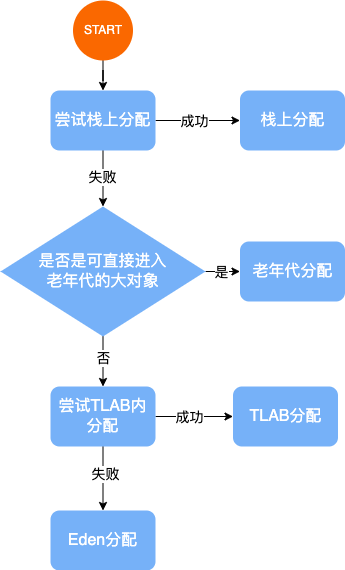

The diagram above was exported from draw.io. Its source (the exported page's mxGraphModel, read from the mxfile embedded in the PNG):
<mxGraphModel dx="954" dy="538" grid="1" gridSize="10" guides="1" tooltips="1" connect="1" arrows="1" fold="1" page="1" pageScale="1" pageWidth="1169" pageHeight="1654" math="0" shadow="0">
  <root>
    <mxCell id="0" />
    <mxCell id="1" parent="0" />
    <mxCell id="rw_PWQBmR2yqRo-eIvuU-1" value="" style="edgeStyle=orthogonalEdgeStyle;rounded=0;orthogonalLoop=1;jettySize=auto;html=1;" edge="1" parent="1" source="rw_PWQBmR2yqRo-eIvuU-2" target="rw_PWQBmR2yqRo-eIvuU-7">
      <mxGeometry relative="1" as="geometry" />
    </mxCell>
    <mxCell id="rw_PWQBmR2yqRo-eIvuU-2" value="&lt;font color=&quot;#ffffff&quot;&gt;START&lt;/font&gt;" style="strokeWidth=2;html=1;shape=mxgraph.flowchart.start_2;whiteSpace=wrap;fillColor=#fa6800;strokeColor=none;shadow=0;fontColor=#000000;" vertex="1" parent="1">
      <mxGeometry x="292.5" y="100" width="60" height="60" as="geometry" />
    </mxCell>
    <mxCell id="rw_PWQBmR2yqRo-eIvuU-3" value="" style="edgeStyle=orthogonalEdgeStyle;rounded=0;orthogonalLoop=1;jettySize=auto;html=1;" edge="1" parent="1" source="rw_PWQBmR2yqRo-eIvuU-7" target="rw_PWQBmR2yqRo-eIvuU-19">
      <mxGeometry relative="1" as="geometry" />
    </mxCell>
    <mxCell id="rw_PWQBmR2yqRo-eIvuU-4" value="&lt;font style=&quot;font-size: 14px;&quot;&gt;成功&lt;/font&gt;" style="edgeLabel;html=1;align=center;verticalAlign=middle;resizable=0;points=[];" vertex="1" connectable="0" parent="rw_PWQBmR2yqRo-eIvuU-3">
      <mxGeometry x="-0.2645" y="-3" relative="1" as="geometry">
        <mxPoint x="7" y="-3" as="offset" />
      </mxGeometry>
    </mxCell>
    <mxCell id="rw_PWQBmR2yqRo-eIvuU-5" style="edgeStyle=orthogonalEdgeStyle;rounded=0;orthogonalLoop=1;jettySize=auto;html=1;entryX=0.5;entryY=0;entryDx=0;entryDy=0;" edge="1" parent="1" source="rw_PWQBmR2yqRo-eIvuU-7" target="rw_PWQBmR2yqRo-eIvuU-12">
      <mxGeometry relative="1" as="geometry" />
    </mxCell>
    <mxCell id="rw_PWQBmR2yqRo-eIvuU-6" value="&lt;font style=&quot;font-size: 14px;&quot;&gt;失败&lt;/font&gt;" style="edgeLabel;html=1;align=center;verticalAlign=middle;resizable=0;points=[];" vertex="1" connectable="0" parent="rw_PWQBmR2yqRo-eIvuU-5">
      <mxGeometry x="-0.2265" y="-4" relative="1" as="geometry">
        <mxPoint x="3" y="4" as="offset" />
      </mxGeometry>
    </mxCell>
    <mxCell id="rw_PWQBmR2yqRo-eIvuU-7" value="&lt;font color=&quot;#ffffff&quot;&gt;&lt;span style=&quot;font-size: 16px;&quot;&gt;尝试栈上分配&lt;/span&gt;&lt;/font&gt;" style="rounded=1;whiteSpace=wrap;html=1;fillColor=#76b1f8;strokeColor=none;" vertex="1" parent="1">
      <mxGeometry x="270" y="190" width="105" height="60" as="geometry" />
    </mxCell>
    <mxCell id="rw_PWQBmR2yqRo-eIvuU-8" value="" style="edgeStyle=orthogonalEdgeStyle;rounded=0;orthogonalLoop=1;jettySize=auto;html=1;" edge="1" parent="1" source="rw_PWQBmR2yqRo-eIvuU-12" target="rw_PWQBmR2yqRo-eIvuU-17">
      <mxGeometry relative="1" as="geometry" />
    </mxCell>
    <mxCell id="rw_PWQBmR2yqRo-eIvuU-9" value="&lt;font style=&quot;font-size: 14px;&quot;&gt;否&lt;/font&gt;" style="edgeLabel;html=1;align=center;verticalAlign=middle;resizable=0;points=[];" vertex="1" connectable="0" parent="rw_PWQBmR2yqRo-eIvuU-8">
      <mxGeometry x="-0.1484" relative="1" as="geometry">
        <mxPoint as="offset" />
      </mxGeometry>
    </mxCell>
    <mxCell id="rw_PWQBmR2yqRo-eIvuU-10" value="" style="edgeStyle=orthogonalEdgeStyle;rounded=0;orthogonalLoop=1;jettySize=auto;html=1;" edge="1" parent="1" source="rw_PWQBmR2yqRo-eIvuU-12" target="rw_PWQBmR2yqRo-eIvuU-20">
      <mxGeometry relative="1" as="geometry" />
    </mxCell>
    <mxCell id="rw_PWQBmR2yqRo-eIvuU-11" value="&lt;font style=&quot;font-size: 14px;&quot;&gt;是&lt;/font&gt;" style="edgeLabel;html=1;align=center;verticalAlign=middle;resizable=0;points=[];" vertex="1" connectable="0" parent="rw_PWQBmR2yqRo-eIvuU-10">
      <mxGeometry x="0.1048" relative="1" as="geometry">
        <mxPoint as="offset" />
      </mxGeometry>
    </mxCell>
    <mxCell id="rw_PWQBmR2yqRo-eIvuU-12" value="&lt;font style=&quot;font-size: 16px;&quot; color=&quot;#ffffff&quot;&gt;&lt;span style=&quot;&quot;&gt;是否是可直接进入&lt;br&gt;老年代的大对象&lt;/span&gt;&lt;/font&gt;" style="rhombus;whiteSpace=wrap;html=1;fillColor=#76b1f8;strokeColor=none;" vertex="1" parent="1">
      <mxGeometry x="220" y="306" width="205" height="130" as="geometry" />
    </mxCell>
    <mxCell id="rw_PWQBmR2yqRo-eIvuU-13" value="" style="edgeStyle=orthogonalEdgeStyle;rounded=0;orthogonalLoop=1;jettySize=auto;html=1;" edge="1" parent="1" source="rw_PWQBmR2yqRo-eIvuU-17" target="rw_PWQBmR2yqRo-eIvuU-21">
      <mxGeometry relative="1" as="geometry" />
    </mxCell>
    <mxCell id="rw_PWQBmR2yqRo-eIvuU-14" value="&lt;font style=&quot;font-size: 14px;&quot;&gt;成功&lt;/font&gt;" style="edgeLabel;html=1;align=center;verticalAlign=middle;resizable=0;points=[];" vertex="1" connectable="0" parent="rw_PWQBmR2yqRo-eIvuU-13">
      <mxGeometry x="-0.1355" y="-5" relative="1" as="geometry">
        <mxPoint y="-5" as="offset" />
      </mxGeometry>
    </mxCell>
    <mxCell id="rw_PWQBmR2yqRo-eIvuU-15" value="" style="edgeStyle=orthogonalEdgeStyle;rounded=0;orthogonalLoop=1;jettySize=auto;html=1;" edge="1" parent="1" source="rw_PWQBmR2yqRo-eIvuU-17" target="rw_PWQBmR2yqRo-eIvuU-18">
      <mxGeometry relative="1" as="geometry" />
    </mxCell>
    <mxCell id="rw_PWQBmR2yqRo-eIvuU-16" value="&lt;font style=&quot;font-size: 14px;&quot;&gt;失败&lt;/font&gt;" style="edgeLabel;html=1;align=center;verticalAlign=middle;resizable=0;points=[];" vertex="1" connectable="0" parent="rw_PWQBmR2yqRo-eIvuU-15">
      <mxGeometry x="-0.1484" y="2" relative="1" as="geometry">
        <mxPoint as="offset" />
      </mxGeometry>
    </mxCell>
    <mxCell id="rw_PWQBmR2yqRo-eIvuU-17" value="&lt;font color=&quot;#ffffff&quot;&gt;&lt;span style=&quot;font-size: 16px;&quot;&gt;尝试TLAB内分配&lt;/span&gt;&lt;/font&gt;" style="rounded=1;whiteSpace=wrap;html=1;fillColor=#76b1f8;strokeColor=none;" vertex="1" parent="1">
      <mxGeometry x="270" y="486" width="105" height="60" as="geometry" />
    </mxCell>
    <mxCell id="rw_PWQBmR2yqRo-eIvuU-18" value="&lt;font color=&quot;#ffffff&quot;&gt;&lt;span style=&quot;font-size: 16px;&quot;&gt;Eden分配&lt;/span&gt;&lt;/font&gt;" style="rounded=1;whiteSpace=wrap;html=1;fillColor=#76b1f8;strokeColor=none;" vertex="1" parent="1">
      <mxGeometry x="270" y="610" width="105" height="60" as="geometry" />
    </mxCell>
    <mxCell id="rw_PWQBmR2yqRo-eIvuU-19" value="&lt;font color=&quot;#ffffff&quot;&gt;&lt;span style=&quot;font-size: 16px;&quot;&gt;栈上分配&lt;/span&gt;&lt;/font&gt;" style="rounded=1;whiteSpace=wrap;html=1;fillColor=#76b1f8;strokeColor=none;" vertex="1" parent="1">
      <mxGeometry x="459.5" y="190" width="105" height="60" as="geometry" />
    </mxCell>
    <mxCell id="rw_PWQBmR2yqRo-eIvuU-20" value="&lt;font color=&quot;#ffffff&quot;&gt;&lt;span style=&quot;font-size: 16px;&quot;&gt;老年代分配&lt;/span&gt;&lt;/font&gt;" style="rounded=1;whiteSpace=wrap;html=1;fillColor=#76b1f8;strokeColor=none;" vertex="1" parent="1">
      <mxGeometry x="459.5" y="341" width="105" height="60" as="geometry" />
    </mxCell>
    <mxCell id="rw_PWQBmR2yqRo-eIvuU-21" value="&lt;font color=&quot;#ffffff&quot;&gt;&lt;span style=&quot;font-size: 16px;&quot;&gt;TLAB分配&lt;/span&gt;&lt;/font&gt;" style="rounded=1;whiteSpace=wrap;html=1;fillColor=#76b1f8;strokeColor=none;" vertex="1" parent="1">
      <mxGeometry x="452.5" y="486" width="105" height="60" as="geometry" />
    </mxCell>
  </root>
</mxGraphModel>